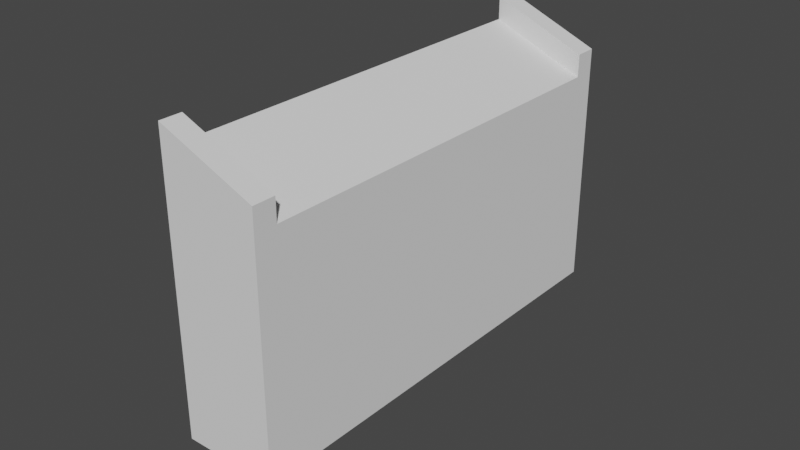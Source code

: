 # Source: ramp_22_5_.blend  (saved by Blender 2.93.21; exported with 4.5.12 LTS)
import bpy
from mathutils import Matrix  # noqa: F401  (used for matrix-valued properties, if any)

bpy.ops.wm.read_factory_settings(use_empty=True)
scene = bpy.context.scene
scene.name = 'Scene'

# ---- collections
col_collection = bpy.data.collections.new('Collection'); scene.collection.children.link(col_collection)

# ---- world
world_world = bpy.data.worlds.new('World'); scene.world = world_world
world_world.use_nodes = True; world_world.node_tree.nodes.clear()
_N = world_world.node_tree.nodes; _L = world_world.node_tree.links
n0 = _N.new('ShaderNodeOutputWorld'); n0.name = 'World Output'; n0.location = (300, 300)
n1 = _N.new('ShaderNodeBackground'); n1.name = 'Background'; n1.location = (10, 300)
n1.inputs[0].default_value = (0.05088, 0.05088, 0.05088, 1.0)
_L.new(n1.outputs[0], n0.inputs[0])
n0.is_active_output = True
world_world.color = (0.05088, 0.05088, 0.05088)
world_world.use_sun_shadow = False
world_world.sun_shadow_jitter_overblur = 0.0

# ---- meshes
me_plane_012 = bpy.data.meshes.new('Plane.012')
me_plane_012.from_pydata([(-0.1946, -1.0, -0.08059), (0.1946, -1.0, 0.08059), (-0.1946, 1.0, -0.08059), (0.1946, 1.0, 0.08059), (-0.544, 0.9, 1.004), (-0.544, -0.9, 1.004), (-0.2881, -0.9, 1.004), (-0.2881, 0.9, 1.004), (-0.644, 1.0, 1.004), (-0.644, -1.0, 1.004), (-0.1881, -1.0, 1.004), (-0.1881, 1.0, 1.004), (-0.644, 0.9, 1.004), (-0.1881, 0.9, 1.004), (-0.644, -0.9, 1.004), (-0.1881, -0.9, 1.004), (-0.6823, -0.9, 1.097), (-0.6823, -1.0, 1.097), (-0.2264, -1.0, 1.097), (-0.2264, 0.9, 1.097), (-0.2264, 1.0, 1.097), (-0.6823, 1.0, 1.097), (-0.5823, -0.9, 1.097), (-0.3264, -0.9, 1.097), (-0.3264, 0.9, 1.097), (-0.5823, 0.9, 1.097), (-0.6823, 0.9, 1.097), (-0.2264, -0.9, 1.097)], [], [(0, 2, 3, 1), (5, 6, 7, 4), (1, 3, 11, 13, 15, 10), (2, 0, 9, 14, 12, 8), (3, 2, 8, 11), (0, 1, 10, 9), (13, 7, 6, 15), (14, 5, 4, 12), (12, 4, 25, 26), (6, 5, 22, 23), (16, 17, 18, 27, 23, 22), (19, 20, 21, 26, 25, 24), (11, 8, 21, 20), (5, 14, 16, 22), (14, 9, 17, 16), (4, 7, 24, 25), (10, 15, 27, 18), (9, 10, 18, 17), (7, 13, 19, 24), (8, 12, 26, 21), (15, 6, 23, 27), (13, 11, 20, 19)])
_uv = me_plane_012.uv_layers.new(name='UVMap')
_uv.uv.foreach_set('vector', [0.0, 0.0, 0.0, 1.0, 1.0, 1.0, 1.0, 0.0, 0.2194, 0.05, 0.7806, 0.05, 0.7806, 0.95, 0.2194, 0.95, 1.0, 0.0, 1.0, 1.0, 1.0, 1.0, 1.0, 0.9412, 1.0, 0.05483, 1.0, 0.0, 0.0, 1.0, 0.0, 0.0, 0.0, 0.0, 0.0, 0.05715, 0.0, 0.9231, 0.0, 1.0, 1.0, 1.0, 0.0, 1.0, 0.0, 1.0, 1.0, 1.0, 0.0, 0.0, 1.0, 0.0, 1.0, 0.0, 0.0, 0.0, 1.0, 0.9412, 0.7806, 0.95, 0.7806, 0.05, 1.0, 0.05483, 0.0, 0.05715, 0.2194, 0.05, 0.2194, 0.95, 0.0, 0.9231, 0.0, 0.9231, 0.2194, 0.95, 0.2194, 0.95, 0.0, 0.9231, 0.7806, 0.05, 0.2194, 0.05, 0.2194, 0.05, 0.7806, 0.05, 0.0, 0.05715, 0.0, 0.0, 1.0, 0.0, 1.0, 0.05483, 0.7806, 0.05, 0.2194, 0.05, 1.0, 0.9412, 1.0, 1.0, 0.0, 1.0, 0.0, 0.9231, 0.2194, 0.95, 0.7806, 0.95, 1.0, 1.0, 0.0, 1.0, 0.0, 1.0, 1.0, 1.0, 0.2194, 0.05, 0.0, 0.05715, 0.0, 0.05715, 0.2194, 0.05, 0.0, 0.05715, 0.0, 0.0, 0.0, 0.0, 0.0, 0.05715, 0.2194, 0.95, 0.7806, 0.95, 0.7806, 0.95, 0.2194, 0.95, 1.0, 0.0, 1.0, 0.05483, 1.0, 0.05483, 1.0, 0.0, 0.0, 0.0, 1.0, 0.0, 1.0, 0.0, 0.0, 0.0, 0.7806, 0.95, 1.0, 0.9412, 1.0, 0.9412, 0.7806, 0.95, 0.0, 1.0, 0.0, 0.9231, 0.0, 0.9231, 0.0, 1.0, 1.0, 0.05483, 0.7806, 0.05, 0.7806, 0.05, 1.0, 0.05483, 1.0, 0.9412, 1.0, 1.0, 1.0, 1.0, 1.0, 0.9412])
me_plane_012.use_remesh_fix_poles = True
me_plane_012.use_remesh_preserve_attributes = False
me_plane_012.update()

# ---- objects
ob_22_5_ramp = bpy.data.objects.new('22.5 ramp', me_plane_012)

# ---- transforms, parenting, visibility, modifiers, constraints
ob_22_5_ramp.location = (0.0, 0.0, 0.0)
ob_22_5_ramp.rotation_euler = (0.0, 0.3927, 0.0)

# ---- collection membership
col_collection.objects.link(ob_22_5_ramp)

# ---- scene / render settings (as saved in the file)
scene.frame_start = 1; scene.frame_end = 250; scene.frame_set(1)
scene.render.engine = 'BLENDER_EEVEE_NEXT'
scene.cycles.use_denoising = False
scene.cycles.samples = 128
scene.cycles.sampling_pattern = 'TABULATED_SOBOL'
scene.cycles.use_adaptive_sampling = False
scene.cycles.use_light_tree = False
scene.view_settings.view_transform = 'Filmic'
bpy.context.view_layer.update()

# ---- added for rendering (the .blend has no active camera and no usable light): camera, sun
cam_auto = bpy.data.cameras.new('AutoCamera')
cam_auto.lens = 50.0
cam_auto.sensor_width = 36.0
cam_auto.clip_end = 1000.0
ob_auto_camera = bpy.data.objects.new('AutoCamera', cam_auto)
scene.collection.objects.link(ob_auto_camera)
ob_auto_camera.location = (2.52238, -3.06386, 2.60535)
ob_auto_camera.rotation_euler = (1.09748, -7.21219e-08, 0.694738)
scene.camera = ob_auto_camera
light_auto_sun = bpy.data.lights.new('AutoSun', 'SUN')
light_auto_sun.energy = 3.0
light_auto_sun.angle = 0.0523599
ob_auto_sun = bpy.data.objects.new('AutoSun', light_auto_sun)
scene.collection.objects.link(ob_auto_sun)
ob_auto_sun.rotation_euler = (0.872665, 0.174533, 0.523599)
bpy.context.view_layer.update()
